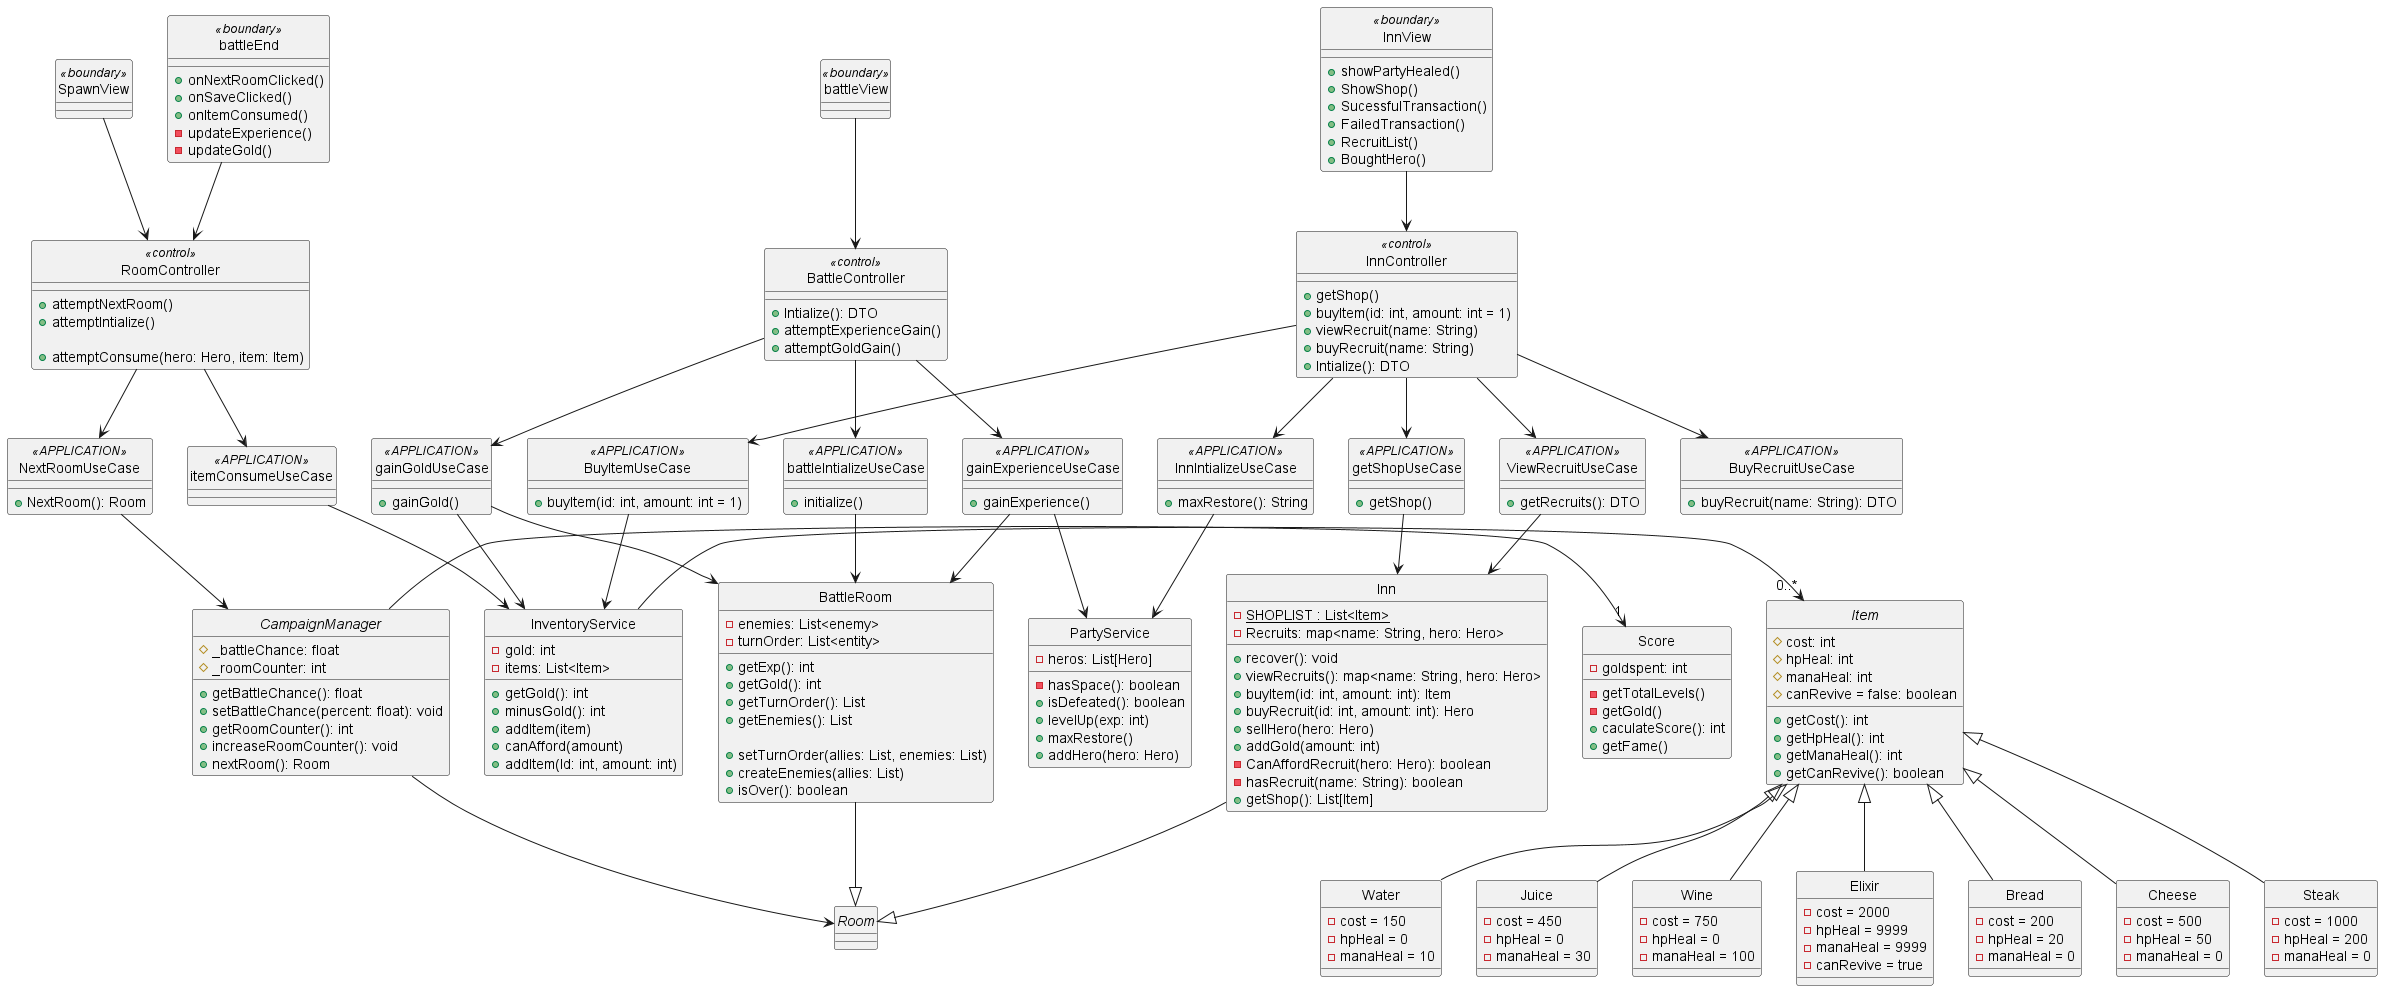

The diagram above was rendered by PlantUML. Its source (embedded in the PNG):
@startuml CampaignManager
skinparam Style strictuml
skinparam SequenceMessageAlignment center


class InnView <<boundary>>{
    + showPartyHealed()
    + ShowShop()
    + SucessfulTransaction()
    + FailedTransaction()
    + RecruitList()
    + BoughtHero()
}
class SpawnView <<boundary>>{
}
class battleEnd <<boundary>>{
    + onNextRoomClicked()
    + onSaveClicked()
    + onItemConsumed()
    - updateExperience()
    - updateGold()
}

class battleView <<boundary>>{

}

class InnController <<control>> {
    + getShop()
    + buyItem(id: int, amount: int = 1)
    + viewRecruit(name: String)
    + buyRecruit(name: String)
    + Intialize(): DTO
}
class BattleController <<control>> {
    + Intialize(): DTO
    + attemptExperienceGain()
    + attemptGoldGain()
}
class RoomController <<control>>{
    + attemptNextRoom()
    + attemptIntialize()

    + attemptConsume(hero: Hero, item: Item)
}

class gainExperienceUseCase <<APPLICATION>>{
    + gainExperience()
}
class gainGoldUseCase <<APPLICATION>>{
    + gainGold()
}

class battleIntializeUseCase <<APPLICATION>>{
    + initialize()
}
class itemConsumeUseCase <<APPLICATION>>{

}
class InnIntializeUseCase <<APPLICATION>>{
    + maxRestore(): String
}
class NextRoomUseCase <<APPLICATION>>{
    + NextRoom(): Room
}
class BuyRecruitUseCase <<APPLICATION>> {
    + buyRecruit(name: String): DTO

}
class ViewRecruitUseCase <<APPLICATION>>{
    + getRecruits(): DTO
}
class BuyItemUseCase <<APPLICATION>>{
    + buyItem(id: int, amount: int = 1)

}
class getShopUseCase <<APPLICATION>>{
    + getShop()
}


class Inn {
    - {static} SHOPLIST : List<Item>
    - Recruits: map<name: String, hero: Hero>

    + recover(): void
    + viewRecruits(): map<name: String, hero: Hero>
    + buyItem(id: int, amount: int): Item
    + buyRecruit(id: int, amount: int): Hero
    + sellHero(hero: Hero)
    + addGold(amount: int)
    - CanAffordRecruit(hero: Hero): boolean
    - hasRecruit(name: String): boolean
    + getShop(): List[Item]
}
class BattleRoom{
    - enemies: List<enemy>
    - turnOrder: List<entity>

    + getExp(): int
    + getGold(): int
    + getTurnOrder(): List
    + getEnemies(): List

    + setTurnOrder(allies: List, enemies: List)
    + createEnemies(allies: List)
    + isOver(): boolean


}
class PartyService{
    - heros: List[Hero]

    - hasSpace(): boolean
    + isDefeated(): boolean
    + levelUp(exp: int)
    + maxRestore()
    + addHero(hero: Hero)
}
class InventoryService{
    - gold: int
    - items: List<Item>
    + getGold(): int
    + minusGold(): int
    + addItem(item)
    + canAfford(amount)
    + addItem(Id: int, amount: int)
}


class Score{
    - goldspent: int 
    - getTotalLevels()
    - getGold()
    + caculateScore(): int
    + getFame() 
}
abstract class CampaignManager{
    #_battleChance: float
    #_roomCounter: int
    + getBattleChance(): float
    + setBattleChance(percent: float): void
    + getRoomCounter(): int
    + increaseRoomCounter(): void
    + nextRoom(): Room
}


abstract class Room{

}

abstract class Item{
    # cost: int
    # hpHeal: int
    # manaHeal: int
    # canRevive = false: boolean
    + getCost(): int
    + getHpHeal(): int
    + getManaHeal(): int
    + getCanRevive(): boolean
}
class Bread{
    - cost = 200
    - hpHeal = 20
    - manaHeal = 0
}
class Cheese{
    - cost = 500
    - hpHeal = 50
    - manaHeal = 0
}
class Steak{
    - cost = 1000
    - hpHeal = 200
    - manaHeal = 0
}
class Water{
    - cost = 150
    - hpHeal = 0
    - manaHeal = 10
}
class Juice{
    - cost = 450
    - hpHeal = 0
    - manaHeal = 30
}
class Wine{
    - cost = 750
    - hpHeal = 0
    - manaHeal = 100
}
class Elixir{
    - cost = 2000
    - hpHeal = 9999
    - manaHeal = 9999
    - canRevive = true
}



SpawnView -->  RoomController
battleEnd -->  RoomController
InnView -->  InnController

battleView --> BattleController


BattleController --> battleIntializeUseCase
BattleController --> gainExperienceUseCase
BattleController --> gainGoldUseCase



RoomController -->  NextRoomUseCase
RoomController --> itemConsumeUseCase



InnController--> InnIntializeUseCase
InnController--> BuyRecruitUseCase
InnController--> ViewRecruitUseCase
InnController--> BuyItemUseCase
InnController--> getShopUseCase

gainExperienceUseCase --> PartyService
gainGoldUseCase --> InventoryService
gainExperienceUseCase --> BattleRoom
gainGoldUseCase --> BattleRoom

NextRoomUseCase -->  CampaignManager
itemConsumeUseCase --> InventoryService

battleIntializeUseCase --> BattleRoom

getShopUseCase  --> Inn
ViewRecruitUseCase --> Inn
InnIntializeUseCase-->  PartyService
BuyItemUseCase  --> InventoryService


Inn  --|> Room
BattleRoom  --|> Room


CampaignManager -> "1" Score
CampaignManager -> Room

InventoryService -> "0..*" Item

Item <|-- Bread
Item <|-- Cheese
Item <|-- Steak
Item <|-- Water
Item <|-- Juice
Item <|-- Wine
Item <|-- Elixir
@enduml